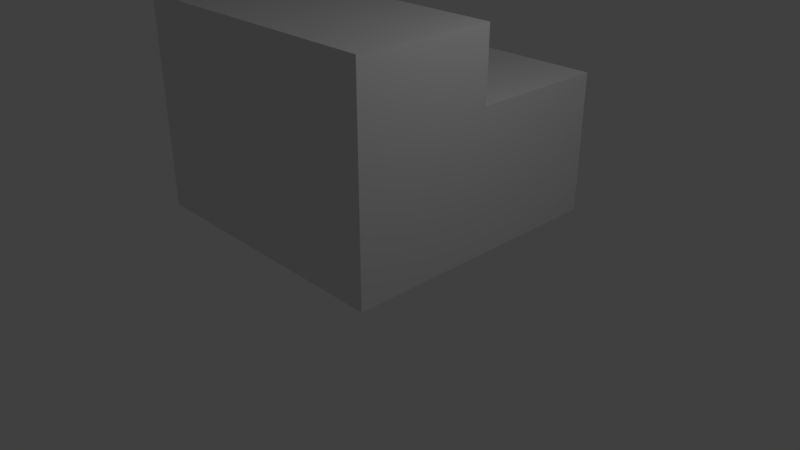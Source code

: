 # Source: untitled.blend  (saved by Blender 2.78.0; exported with 4.5.12 LTS)
import bpy
from mathutils import Matrix  # noqa: F401  (used for matrix-valued properties, if any)

bpy.ops.wm.read_factory_settings(use_empty=True)
scene = bpy.context.scene
scene.name = 'Scene'

# ---- collections
col_collection_1 = bpy.data.collections.new('Collection 1'); scene.collection.children.link(col_collection_1)

# ---- materials (node trees are filled in below, after node groups)
mat_material = bpy.data.materials.new('Material')
mat_material.alpha_threshold = 0.0
mat_material.use_transparent_shadow = False
mat_material.roughness = 0.5
mat_material.line_color = (0.0, 0.0, 0.0, 1.0)

# ---- material node trees

# ---- world
world_world = bpy.data.worlds.new('World'); scene.world = world_world
world_world.color = (0.05088, 0.05088, 0.05088)
world_world.use_sun_shadow = False
world_world.sun_shadow_jitter_overblur = 0.0
world_world.cycles.sampling_method = 'MANUAL'

# ---- cameras
cam_camera = bpy.data.cameras.new('Camera')
cam_camera.clip_end = 100.0
cam_camera.lens = 35.0
cam_camera.sensor_width = 32.0
cam_camera.sensor_height = 18.0
cam_camera.ortho_scale = 7.314
cam_camera.dof.focus_distance = 0.0
cam_camera.dof.aperture_fstop = 128.0

# ---- lights
light_lamp = bpy.data.lights.new('Lamp', 'POINT')
light_lamp.transmission_factor = 0.0
light_lamp.cutoff_distance = 30.0
light_lamp.energy = 100.0
light_lamp.shadow_buffer_clip_start = 1.001
light_lamp.shadow_soft_size = 0.1
light_lamp.shadow_maximum_resolution = 0.006
light_lamp.use_absolute_resolution = True

# ---- meshes
me_cube = bpy.data.meshes.new('Cube')
me_cube.from_pydata([(1.0, 3.0, -1.0), (1.0, -1.0, -1.0), (-3.0, -1.0, -1.0), (-1.0, 3.0, -1.0), (1.0, 3.0, 1.0), (1.0, -1.0, 1.0), (-3.0, -1.0, 1.0), (-1.0, 3.0, 1.0), (1.0, 1.0, -1.0), (-3.0, 1.0, -1.0), (1.0, 1.0, 1.0), (-3.0, 1.0, 1.0), (1.0, 1.0, 2.0), (1.0, -1.0, 2.0), (-3.0, -1.0, 2.0), (-3.0, 1.0, 2.0)], [], [(8, 1, 2, 9), (6, 5, 13, 14), (8, 10, 5, 1), (1, 5, 6, 2), (9, 11, 7, 3), (4, 0, 3, 7), (2, 6, 11, 9), (0, 4, 10, 8), (4, 7, 11, 10), (0, 8, 9, 3), (12, 15, 14, 13), (5, 10, 12, 13), (11, 6, 14, 15), (10, 11, 15, 12)])
_ca = me_cube.color_attributes.new('Col', 'BYTE_COLOR', 'CORNER')
_ca.data.foreach_set('color', [1.0, 0.01521, 0.009721, 1.0, 1.0, 0.01521, 0.009721, 1.0, 1.0, 0.01521, 0.009721, 1.0, 1.0, 0.01521, 0.009721, 1.0, 1.0, 0.0009106, 0.05286, 1.0, 1.0, 0.01444, 0.09759, 1.0, 1.0, 0.01521, 0.009721, 1.0, 1.0, 0.01521, 0.009721, 1.0, 1.0, 0.01521, 0.009721, 1.0, 1.0, 0.01298, 0.01229, 1.0, 1.0, 0.006049, 0.07227, 1.0, 1.0, 0.01521, 0.009721, 1.0, 1.0, 0.01521, 0.009721, 1.0, 1.0, 0.01444, 0.09759, 1.0, 1.0, 0.0009106, 0.05286, 1.0, 1.0, 0.01521, 0.009721, 1.0, 1.0, 0.01521, 0.009721, 1.0, 1.0, 0.01521, 0.009721, 1.0, 0.009721, 0.0, 1.0, 1.0, 0.009721, 0.0, 1.0, 1.0, 0.009721, 0.0, 1.0, 1.0, 0.009721, 0.0, 1.0, 1.0, 0.009721, 0.0, 1.0, 1.0, 0.009721, 0.0, 1.0, 1.0, 1.0, 0.01521, 0.009721, 1.0, 1.0, 0.0009106, 0.05286, 1.0, 1.0, 0.01521, 0.009721, 1.0, 1.0, 0.01521, 0.009721, 1.0, 0.009721, 0.0, 1.0, 1.0, 0.009721, 0.0, 1.0, 1.0, 1.0, 0.01298, 0.01229, 1.0, 1.0, 0.01521, 0.009721, 1.0, 0.009721, 0.0, 1.0, 1.0, 0.009721, 0.0, 1.0, 1.0, 1.0, 0.01521, 0.009721, 1.0, 0.9216, 0.01298, 0.0185, 1.0, 0.009721, 0.0, 1.0, 1.0, 1.0, 0.01521, 0.009721, 1.0, 1.0, 0.01521, 0.009721, 1.0, 0.01229, 0.001214, 1.0, 1.0, 1.0, 0.01521, 0.009721, 1.0, 1.0, 0.0, 0.04971, 1.0, 1.0, 0.0, 0.04971, 1.0, 1.0, 0.01521, 0.009721, 1.0, 1.0, 0.006049, 0.07227, 1.0, 1.0, 0.01298, 0.01229, 1.0, 1.0, 0.01521, 0.009721, 1.0, 1.0, 0.01521, 0.009721, 1.0, 1.0, 0.01521, 0.009721, 1.0, 1.0, 0.0009106, 0.05286, 1.0, 1.0, 0.01521, 0.009721, 1.0, 1.0, 0.01521, 0.009721, 1.0, 0.9216, 0.01298, 0.0185, 1.0, 1.0, 0.01521, 0.009721, 1.0, 1.0, 0.0, 0.04971, 1.0, 1.0, 0.01521, 0.009721, 1.0])
me_cube.materials.append(mat_material)
me_cube.use_remesh_preserve_volume = False
me_cube.use_remesh_preserve_attributes = False
me_cube.use_mirror_vertex_groups = False
me_cube.update()

# ---- objects
ob_cube = bpy.data.objects.new('Cube', me_cube)
ob_lamp = bpy.data.objects.new('Lamp', light_lamp)
ob_camera = bpy.data.objects.new('Camera', cam_camera)

# ---- transforms, parenting, visibility, modifiers, constraints
ob_cube.location = (0.0, 0.0, 1.0)
ob_cube.lock_rotations_4d = False
ob_cube.empty_display_type = 'ARROWS'
ob_cube.lineart.crease_threshold = 0.0
ob_lamp.location = (4.076, 1.005, 5.904)
ob_lamp.rotation_euler = (0.6503, 0.05522, 1.866)
ob_lamp.lock_rotations_4d = False
ob_lamp.empty_display_type = 'ARROWS'
ob_lamp.color = (0.0, 0.0, 0.0, 0.0)
ob_lamp.lineart.crease_threshold = 0.0
ob_camera.location = (7.481, -6.508, 5.344)
ob_camera.rotation_euler = (1.109, 0.0, 0.8149)
ob_camera.lock_rotations_4d = False
ob_camera.empty_display_type = 'ARROWS'
ob_camera.color = (0.0, 0.0, 0.0, 0.0)
ob_camera.display_type = 'WIRE'
ob_camera.lineart.crease_threshold = 0.0

# ---- collection membership
col_collection_1.objects.link(ob_cube)
col_collection_1.objects.link(ob_lamp)
col_collection_1.objects.link(ob_camera)

# ---- scene / render settings (as saved in the file)
scene.camera = ob_camera
scene.frame_start = 1; scene.frame_end = 250; scene.frame_set(1)
scene.render.engine = 'BLENDER_EEVEE_NEXT'
scene.render.resolution_percentage = 50
scene.render.dither_intensity = 0.0
scene.cycles.use_denoising = False
scene.cycles.samples = 128
scene.cycles.sampling_pattern = 'TABULATED_SOBOL'
scene.cycles.light_sampling_threshold = 0.0
scene.cycles.use_adaptive_sampling = False
scene.cycles.use_light_tree = False
scene.cycles.blur_glossy = 0.0
scene.cycles.sample_clamp_indirect = 0.0
scene.view_settings.view_transform = 'Standard'
bpy.context.view_layer.update()
